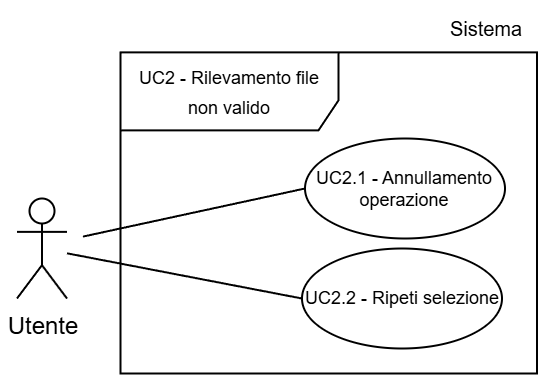

The diagram above was exported from draw.io. Its source (the exported page's mxGraphModel, read from the mxfile embedded in the PNG):
<mxGraphModel dx="1188" dy="619" grid="1" gridSize="30" guides="1" tooltips="1" connect="1" arrows="1" fold="1" page="1" pageScale="2" pageWidth="5000" pageHeight="5000" background="light-dark(#FFFFFF,#FFFFFF)" math="0" shadow="0">
  <root>
    <mxCell id="0" />
    <mxCell id="1" parent="0" />
    <mxCell id="2" parent="1" style="text;html=1;whiteSpace=wrap;strokeColor=none;fillColor=none;align=center;verticalAlign=middle;rounded=0;fontFamily=Helvetica;fontSize=10;fontColor=light-dark(#000000,#000000);labelBackgroundColor=none;" value="Sistema" vertex="1">
      <mxGeometry height="22.5" width="49.5" x="760.5" y="1017.5" as="geometry" />
    </mxCell>
    <mxCell id="3" parent="1" style="shape=umlActor;verticalLabelPosition=bottom;verticalAlign=top;html=1;outlineConnect=0;strokeColor=light-dark(#000000,#000000);fillColor=light-dark(#FFFFFF,transparent);" value="&lt;font style=&quot;color: light-dark(rgb(0, 0, 0), rgb(0, 0, 0));&quot;&gt;Utente&lt;/font&gt;" vertex="1">
      <mxGeometry height="50" width="25" x="550" y="1113.75" as="geometry" />
    </mxCell>
    <mxCell id="4" parent="1" style="ellipse;whiteSpace=wrap;html=1;strokeColor=light-dark(#000000,#000000);align=center;verticalAlign=middle;fontFamily=Helvetica;fontSize=9;fontColor=default;fillColor=light-dark(#FFFFFF, #ffffff);" value="&lt;font style=&quot;color: light-dark(rgb(0, 0, 0), rgb(0, 0, 0)); line-height: 100%;&quot;&gt;UC2.1 - Annullamento operazione&lt;/font&gt;" vertex="1">
      <mxGeometry height="50" width="100" x="694" y="1083.75" as="geometry" />
    </mxCell>
    <mxCell id="5" parent="1" style="ellipse;whiteSpace=wrap;html=1;strokeColor=light-dark(#000000,#000000);align=center;verticalAlign=middle;fontFamily=Helvetica;fontSize=9;fontColor=default;fillColor=light-dark(#FFFFFF, #ffffff);" value="&lt;font style=&quot;color: light-dark(rgb(0, 0, 0), rgb(0, 0, 0)); line-height: 100%;&quot;&gt;UC2.2 - Ripeti selezione&lt;/font&gt;" vertex="1">
      <mxGeometry height="50" width="100" x="692.5" y="1138.75" as="geometry" />
    </mxCell>
    <mxCell id="6" parent="1" style="shape=umlFrame;whiteSpace=wrap;html=1;pointerEvents=0;swimlaneFillColor=none;strokeColor=light-dark(#000000,#000000);fillColor=none;width=109;height=39;" value="&lt;p&gt;&lt;span style=&quot;font-size: 9px;&quot;&gt;&lt;font style=&quot;color: light-dark(rgb(0, 0, 0), rgb(0, 0, 0));&quot;&gt;UC2 - Rilevamento file non valido&lt;/font&gt;&lt;/span&gt;&lt;/p&gt;" vertex="1">
      <mxGeometry height="160.58" width="208.25" x="601.75" y="1040.67" as="geometry" />
    </mxCell>
    <mxCell id="7" edge="1" parent="1" style="endArrow=none;html=1;rounded=0;fontFamily=Helvetica;fontSize=12;fontColor=default;strokeColor=light-dark(#000000,#000000);entryX=0;entryY=0.5;entryDx=0;entryDy=0;" target="4" value="">
      <mxGeometry height="50" relative="1" width="50" as="geometry">
        <mxPoint x="583" y="1132.79" as="sourcePoint" />
        <mxPoint x="650" y="1132.79" as="targetPoint" />
      </mxGeometry>
    </mxCell>
    <mxCell id="8" edge="1" parent="1" source="3" style="endArrow=none;html=1;rounded=0;fontFamily=Helvetica;fontSize=12;fontColor=default;strokeColor=light-dark(#000000,#000000);entryX=0;entryY=0.5;entryDx=0;entryDy=0;" target="5" value="">
      <mxGeometry height="50" relative="1" width="50" as="geometry">
        <mxPoint x="630" y="1140" as="sourcePoint" />
        <mxPoint x="697" y="1140" as="targetPoint" />
      </mxGeometry>
    </mxCell>
  </root>
</mxGraphModel>